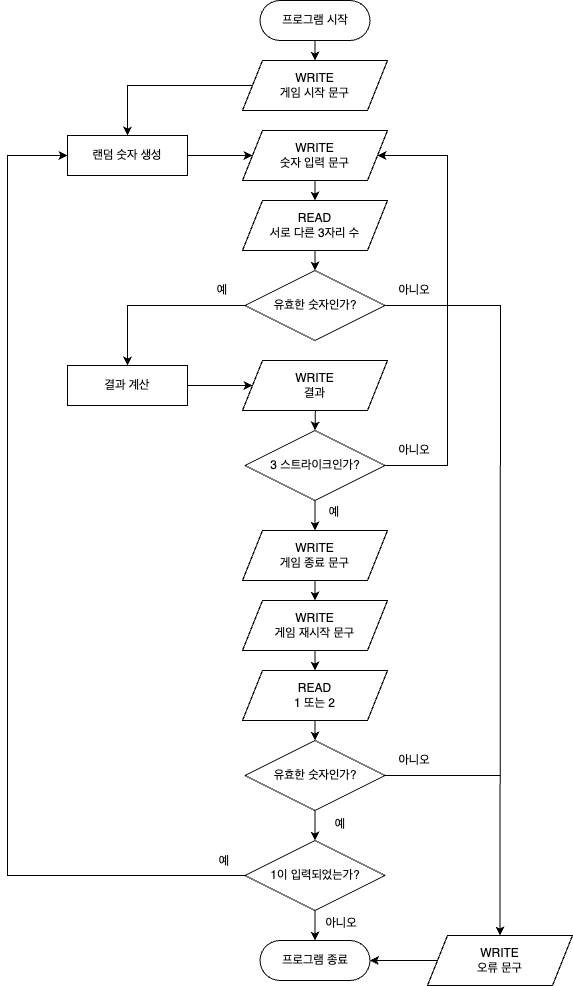

The diagram above was exported from draw.io. Its source (the exported page's mxGraphModel, read from the mxfile embedded in the PNG):
<mxGraphModel dx="1026" dy="576" grid="1" gridSize="10" guides="1" tooltips="1" connect="1" arrows="1" fold="1" page="1" pageScale="1" pageWidth="827" pageHeight="1169" math="0" shadow="0">
  <root>
    <mxCell id="0" />
    <mxCell id="1" parent="0" />
    <mxCell id="YwJVjYxy8VWC_--42S8E-1" value="프로그램 시작" style="rounded=1;whiteSpace=wrap;html=1;arcSize=50;" vertex="1" parent="1">
      <mxGeometry x="372.5" y="40" width="110" height="40" as="geometry" />
    </mxCell>
    <mxCell id="YwJVjYxy8VWC_--42S8E-2" value="WRITE&lt;br&gt;게임 시작 문구" style="shape=parallelogram;perimeter=parallelogramPerimeter;whiteSpace=wrap;html=1;fixedSize=1;" vertex="1" parent="1">
      <mxGeometry x="355" y="100" width="145" height="50" as="geometry" />
    </mxCell>
    <mxCell id="YwJVjYxy8VWC_--42S8E-3" value="READ&lt;br&gt;서로 다른 3자리 수" style="shape=parallelogram;perimeter=parallelogramPerimeter;whiteSpace=wrap;html=1;fixedSize=1;" vertex="1" parent="1">
      <mxGeometry x="355" y="240" width="145" height="50" as="geometry" />
    </mxCell>
    <mxCell id="YwJVjYxy8VWC_--42S8E-4" value="WRITE&lt;br&gt;숫자 입력 문구" style="shape=parallelogram;perimeter=parallelogramPerimeter;whiteSpace=wrap;html=1;fixedSize=1;" vertex="1" parent="1">
      <mxGeometry x="355" y="170" width="145" height="50" as="geometry" />
    </mxCell>
    <mxCell id="YwJVjYxy8VWC_--42S8E-8" value="프로그램 종료" style="rounded=1;whiteSpace=wrap;html=1;arcSize=50;" vertex="1" parent="1">
      <mxGeometry x="372.5" y="980" width="110" height="40" as="geometry" />
    </mxCell>
    <mxCell id="YwJVjYxy8VWC_--42S8E-9" value="1이 입력되었는가?" style="rhombus;whiteSpace=wrap;html=1;" vertex="1" parent="1">
      <mxGeometry x="357.5" y="880" width="140" height="70" as="geometry" />
    </mxCell>
    <mxCell id="YwJVjYxy8VWC_--42S8E-11" value="" style="endArrow=classic;html=1;rounded=0;exitX=0.5;exitY=1;exitDx=0;exitDy=0;entryX=0.5;entryY=0;entryDx=0;entryDy=0;" edge="1" parent="1" source="YwJVjYxy8VWC_--42S8E-1" target="YwJVjYxy8VWC_--42S8E-2">
      <mxGeometry width="50" height="50" relative="1" as="geometry">
        <mxPoint x="390" y="210" as="sourcePoint" />
        <mxPoint x="440" y="160" as="targetPoint" />
      </mxGeometry>
    </mxCell>
    <mxCell id="YwJVjYxy8VWC_--42S8E-12" value="" style="endArrow=classic;html=1;rounded=0;exitX=0;exitY=0.5;exitDx=0;exitDy=0;entryX=0.5;entryY=0;entryDx=0;entryDy=0;" edge="1" parent="1" source="YwJVjYxy8VWC_--42S8E-2" target="YwJVjYxy8VWC_--42S8E-14">
      <mxGeometry width="50" height="50" relative="1" as="geometry">
        <mxPoint x="390" y="240" as="sourcePoint" />
        <mxPoint x="440" y="190" as="targetPoint" />
        <Array as="points">
          <mxPoint x="240" y="125" />
        </Array>
      </mxGeometry>
    </mxCell>
    <mxCell id="YwJVjYxy8VWC_--42S8E-13" value="" style="endArrow=classic;html=1;rounded=0;exitX=0.5;exitY=1;exitDx=0;exitDy=0;entryX=0.5;entryY=0;entryDx=0;entryDy=0;" edge="1" parent="1" source="YwJVjYxy8VWC_--42S8E-4" target="YwJVjYxy8VWC_--42S8E-3">
      <mxGeometry width="50" height="50" relative="1" as="geometry">
        <mxPoint x="390" y="330" as="sourcePoint" />
        <mxPoint x="440" y="280" as="targetPoint" />
      </mxGeometry>
    </mxCell>
    <mxCell id="YwJVjYxy8VWC_--42S8E-14" value="랜덤 숫자 생성" style="rounded=0;whiteSpace=wrap;html=1;" vertex="1" parent="1">
      <mxGeometry x="180" y="175" width="120" height="40" as="geometry" />
    </mxCell>
    <mxCell id="YwJVjYxy8VWC_--42S8E-15" value="3 스트라이크인가?" style="rhombus;whiteSpace=wrap;html=1;" vertex="1" parent="1">
      <mxGeometry x="357.5" y="470" width="140" height="70" as="geometry" />
    </mxCell>
    <mxCell id="YwJVjYxy8VWC_--42S8E-16" value="" style="endArrow=classic;html=1;rounded=0;exitX=1;exitY=0.5;exitDx=0;exitDy=0;entryX=0;entryY=0.5;entryDx=0;entryDy=0;" edge="1" parent="1" source="YwJVjYxy8VWC_--42S8E-14" target="YwJVjYxy8VWC_--42S8E-4">
      <mxGeometry width="50" height="50" relative="1" as="geometry">
        <mxPoint x="390" y="400" as="sourcePoint" />
        <mxPoint x="440" y="350" as="targetPoint" />
      </mxGeometry>
    </mxCell>
    <mxCell id="YwJVjYxy8VWC_--42S8E-17" value="결과 계산" style="rounded=0;whiteSpace=wrap;html=1;" vertex="1" parent="1">
      <mxGeometry x="180" y="405" width="120" height="40" as="geometry" />
    </mxCell>
    <mxCell id="YwJVjYxy8VWC_--42S8E-18" value="" style="endArrow=classic;html=1;rounded=0;exitX=0;exitY=0.5;exitDx=0;exitDy=0;entryX=0.5;entryY=0;entryDx=0;entryDy=0;" edge="1" parent="1" source="YwJVjYxy8VWC_--42S8E-40" target="YwJVjYxy8VWC_--42S8E-17">
      <mxGeometry width="50" height="50" relative="1" as="geometry">
        <mxPoint x="390" y="360" as="sourcePoint" />
        <mxPoint x="440" y="310" as="targetPoint" />
        <Array as="points">
          <mxPoint x="240" y="345" />
        </Array>
      </mxGeometry>
    </mxCell>
    <mxCell id="YwJVjYxy8VWC_--42S8E-19" value="" style="endArrow=classic;html=1;rounded=0;exitX=1;exitY=0.5;exitDx=0;exitDy=0;entryX=0;entryY=0.5;entryDx=0;entryDy=0;" edge="1" parent="1" source="YwJVjYxy8VWC_--42S8E-17" target="YwJVjYxy8VWC_--42S8E-21">
      <mxGeometry width="50" height="50" relative="1" as="geometry">
        <mxPoint x="390" y="500" as="sourcePoint" />
        <mxPoint x="366" y="420" as="targetPoint" />
      </mxGeometry>
    </mxCell>
    <mxCell id="YwJVjYxy8VWC_--42S8E-20" value="" style="endArrow=classic;html=1;rounded=0;exitX=0.5;exitY=1;exitDx=0;exitDy=0;entryX=0.5;entryY=0;entryDx=0;entryDy=0;" edge="1" parent="1" target="YwJVjYxy8VWC_--42S8E-15">
      <mxGeometry width="50" height="50" relative="1" as="geometry">
        <mxPoint x="428" y="445" as="sourcePoint" />
        <mxPoint x="440" y="470" as="targetPoint" />
      </mxGeometry>
    </mxCell>
    <mxCell id="YwJVjYxy8VWC_--42S8E-21" value="WRITE&lt;br&gt;결과" style="shape=parallelogram;perimeter=parallelogramPerimeter;whiteSpace=wrap;html=1;fixedSize=1;" vertex="1" parent="1">
      <mxGeometry x="355" y="400" width="145" height="50" as="geometry" />
    </mxCell>
    <mxCell id="YwJVjYxy8VWC_--42S8E-24" value="WRITE&lt;br&gt;게임 종료 문구" style="shape=parallelogram;perimeter=parallelogramPerimeter;whiteSpace=wrap;html=1;fixedSize=1;" vertex="1" parent="1">
      <mxGeometry x="355" y="570" width="145" height="50" as="geometry" />
    </mxCell>
    <mxCell id="YwJVjYxy8VWC_--42S8E-25" value="READ&lt;br&gt;1 또는 2" style="shape=parallelogram;perimeter=parallelogramPerimeter;whiteSpace=wrap;html=1;fixedSize=1;" vertex="1" parent="1">
      <mxGeometry x="355" y="710" width="145" height="50" as="geometry" />
    </mxCell>
    <mxCell id="YwJVjYxy8VWC_--42S8E-26" value="" style="endArrow=classic;html=1;rounded=0;exitX=0.5;exitY=1;exitDx=0;exitDy=0;entryX=0.5;entryY=0;entryDx=0;entryDy=0;" edge="1" parent="1" source="YwJVjYxy8VWC_--42S8E-15" target="YwJVjYxy8VWC_--42S8E-24">
      <mxGeometry width="50" height="50" relative="1" as="geometry">
        <mxPoint x="390" y="590" as="sourcePoint" />
        <mxPoint x="440" y="540" as="targetPoint" />
      </mxGeometry>
    </mxCell>
    <mxCell id="YwJVjYxy8VWC_--42S8E-27" value="" style="endArrow=classic;html=1;rounded=0;exitX=0.5;exitY=1;exitDx=0;exitDy=0;entryX=0.5;entryY=0;entryDx=0;entryDy=0;" edge="1" parent="1" target="YwJVjYxy8VWC_--42S8E-25">
      <mxGeometry width="50" height="50" relative="1" as="geometry">
        <mxPoint x="427.5" y="680" as="sourcePoint" />
        <mxPoint x="440" y="610" as="targetPoint" />
      </mxGeometry>
    </mxCell>
    <mxCell id="YwJVjYxy8VWC_--42S8E-28" value="" style="endArrow=classic;html=1;rounded=0;exitX=0.5;exitY=1;exitDx=0;exitDy=0;entryX=0.5;entryY=0;entryDx=0;entryDy=0;" edge="1" parent="1" source="YwJVjYxy8VWC_--42S8E-25" target="YwJVjYxy8VWC_--42S8E-46">
      <mxGeometry width="50" height="50" relative="1" as="geometry">
        <mxPoint x="390" y="670" as="sourcePoint" />
        <mxPoint x="428" y="780" as="targetPoint" />
      </mxGeometry>
    </mxCell>
    <mxCell id="YwJVjYxy8VWC_--42S8E-30" value="" style="endArrow=classic;html=1;rounded=0;exitX=0.5;exitY=1;exitDx=0;exitDy=0;entryX=0.5;entryY=0;entryDx=0;entryDy=0;" edge="1" parent="1" source="YwJVjYxy8VWC_--42S8E-9" target="YwJVjYxy8VWC_--42S8E-8">
      <mxGeometry width="50" height="50" relative="1" as="geometry">
        <mxPoint x="390" y="870" as="sourcePoint" />
        <mxPoint x="440" y="820" as="targetPoint" />
      </mxGeometry>
    </mxCell>
    <mxCell id="YwJVjYxy8VWC_--42S8E-31" value="아니오" style="text;html=1;strokeColor=none;fillColor=none;align=center;verticalAlign=middle;whiteSpace=wrap;rounded=0;" vertex="1" parent="1">
      <mxGeometry x="434.5" y="948" width="37.5" height="30" as="geometry" />
    </mxCell>
    <mxCell id="YwJVjYxy8VWC_--42S8E-32" value="" style="endArrow=classic;html=1;rounded=0;exitX=0;exitY=0.5;exitDx=0;exitDy=0;entryX=0;entryY=0.5;entryDx=0;entryDy=0;" edge="1" parent="1" source="YwJVjYxy8VWC_--42S8E-9" target="YwJVjYxy8VWC_--42S8E-14">
      <mxGeometry width="50" height="50" relative="1" as="geometry">
        <mxPoint x="390" y="550" as="sourcePoint" />
        <mxPoint x="440" y="500" as="targetPoint" />
        <Array as="points">
          <mxPoint x="120" y="915" />
          <mxPoint x="120" y="195" />
        </Array>
      </mxGeometry>
    </mxCell>
    <mxCell id="YwJVjYxy8VWC_--42S8E-33" value="예" style="text;html=1;strokeColor=none;fillColor=none;align=center;verticalAlign=middle;whiteSpace=wrap;rounded=0;" vertex="1" parent="1">
      <mxGeometry x="307" y="886" width="60" height="30" as="geometry" />
    </mxCell>
    <mxCell id="YwJVjYxy8VWC_--42S8E-34" value="" style="endArrow=classic;html=1;rounded=0;exitX=1;exitY=0.5;exitDx=0;exitDy=0;entryX=1;entryY=0.5;entryDx=0;entryDy=0;" edge="1" parent="1" source="YwJVjYxy8VWC_--42S8E-15" target="YwJVjYxy8VWC_--42S8E-4">
      <mxGeometry width="50" height="50" relative="1" as="geometry">
        <mxPoint x="390" y="480" as="sourcePoint" />
        <mxPoint x="600" y="400" as="targetPoint" />
        <Array as="points">
          <mxPoint x="560" y="505" />
          <mxPoint x="560" y="195" />
        </Array>
      </mxGeometry>
    </mxCell>
    <mxCell id="YwJVjYxy8VWC_--42S8E-35" value="예" style="text;html=1;strokeColor=none;fillColor=none;align=center;verticalAlign=middle;whiteSpace=wrap;rounded=0;" vertex="1" parent="1">
      <mxGeometry x="416.5" y="537" width="60" height="30" as="geometry" />
    </mxCell>
    <mxCell id="YwJVjYxy8VWC_--42S8E-36" value="아니오" style="text;html=1;strokeColor=none;fillColor=none;align=center;verticalAlign=middle;whiteSpace=wrap;rounded=0;" vertex="1" parent="1">
      <mxGeometry x="496.5" y="475" width="60" height="30" as="geometry" />
    </mxCell>
    <mxCell id="YwJVjYxy8VWC_--42S8E-37" value="WRITE&lt;br&gt;게임 재시작 문구" style="shape=parallelogram;perimeter=parallelogramPerimeter;whiteSpace=wrap;html=1;fixedSize=1;" vertex="1" parent="1">
      <mxGeometry x="355" y="640" width="145" height="50" as="geometry" />
    </mxCell>
    <mxCell id="YwJVjYxy8VWC_--42S8E-38" value="" style="endArrow=classic;html=1;rounded=0;exitX=0.5;exitY=1;exitDx=0;exitDy=0;entryX=0.5;entryY=0;entryDx=0;entryDy=0;" edge="1" parent="1" source="YwJVjYxy8VWC_--42S8E-24" target="YwJVjYxy8VWC_--42S8E-37">
      <mxGeometry width="50" height="50" relative="1" as="geometry">
        <mxPoint x="390" y="680" as="sourcePoint" />
        <mxPoint x="440" y="630" as="targetPoint" />
      </mxGeometry>
    </mxCell>
    <mxCell id="YwJVjYxy8VWC_--42S8E-40" value="유효한 숫자인가?" style="rhombus;whiteSpace=wrap;html=1;" vertex="1" parent="1">
      <mxGeometry x="357.5" y="310" width="140" height="70" as="geometry" />
    </mxCell>
    <mxCell id="YwJVjYxy8VWC_--42S8E-41" value="WRITE&lt;br&gt;오류 문구" style="shape=parallelogram;perimeter=parallelogramPerimeter;whiteSpace=wrap;html=1;fixedSize=1;" vertex="1" parent="1">
      <mxGeometry x="540" y="975" width="145" height="50" as="geometry" />
    </mxCell>
    <mxCell id="YwJVjYxy8VWC_--42S8E-42" value="" style="endArrow=classic;html=1;rounded=0;exitX=0.5;exitY=1;exitDx=0;exitDy=0;entryX=0.5;entryY=0;entryDx=0;entryDy=0;" edge="1" parent="1" source="YwJVjYxy8VWC_--42S8E-3" target="YwJVjYxy8VWC_--42S8E-40">
      <mxGeometry width="50" height="50" relative="1" as="geometry">
        <mxPoint x="390" y="500" as="sourcePoint" />
        <mxPoint x="428" y="310" as="targetPoint" />
      </mxGeometry>
    </mxCell>
    <mxCell id="YwJVjYxy8VWC_--42S8E-44" value="" style="endArrow=classic;html=1;rounded=0;exitX=1;exitY=0.5;exitDx=0;exitDy=0;entryX=0.5;entryY=0;entryDx=0;entryDy=0;" edge="1" parent="1" source="YwJVjYxy8VWC_--42S8E-40" target="YwJVjYxy8VWC_--42S8E-41">
      <mxGeometry width="50" height="50" relative="1" as="geometry">
        <mxPoint x="390" y="510" as="sourcePoint" />
        <mxPoint x="440" y="460" as="targetPoint" />
        <Array as="points">
          <mxPoint x="613" y="345" />
        </Array>
      </mxGeometry>
    </mxCell>
    <mxCell id="YwJVjYxy8VWC_--42S8E-45" value="" style="endArrow=classic;html=1;rounded=0;exitX=0;exitY=0.5;exitDx=0;exitDy=0;entryX=1;entryY=0.5;entryDx=0;entryDy=0;" edge="1" parent="1" source="YwJVjYxy8VWC_--42S8E-41" target="YwJVjYxy8VWC_--42S8E-8">
      <mxGeometry width="50" height="50" relative="1" as="geometry">
        <mxPoint x="390" y="910" as="sourcePoint" />
        <mxPoint x="440" y="860" as="targetPoint" />
      </mxGeometry>
    </mxCell>
    <mxCell id="YwJVjYxy8VWC_--42S8E-46" value="유효한 숫자인가?" style="rhombus;whiteSpace=wrap;html=1;" vertex="1" parent="1">
      <mxGeometry x="357.5" y="780" width="140" height="70" as="geometry" />
    </mxCell>
    <mxCell id="YwJVjYxy8VWC_--42S8E-47" value="" style="endArrow=classic;html=1;rounded=0;exitX=0.5;exitY=1;exitDx=0;exitDy=0;entryX=0.5;entryY=0;entryDx=0;entryDy=0;" edge="1" parent="1" source="YwJVjYxy8VWC_--42S8E-46" target="YwJVjYxy8VWC_--42S8E-9">
      <mxGeometry width="50" height="50" relative="1" as="geometry">
        <mxPoint x="390" y="950" as="sourcePoint" />
        <mxPoint x="440" y="900" as="targetPoint" />
      </mxGeometry>
    </mxCell>
    <mxCell id="YwJVjYxy8VWC_--42S8E-49" value="" style="endArrow=none;html=1;rounded=0;exitX=1;exitY=0.5;exitDx=0;exitDy=0;" edge="1" parent="1" source="YwJVjYxy8VWC_--42S8E-46">
      <mxGeometry width="50" height="50" relative="1" as="geometry">
        <mxPoint x="390" y="910" as="sourcePoint" />
        <mxPoint x="613" y="815" as="targetPoint" />
      </mxGeometry>
    </mxCell>
    <mxCell id="YwJVjYxy8VWC_--42S8E-50" value="아니오" style="text;html=1;strokeColor=none;fillColor=none;align=center;verticalAlign=middle;whiteSpace=wrap;rounded=0;" vertex="1" parent="1">
      <mxGeometry x="497" y="785" width="60" height="30" as="geometry" />
    </mxCell>
    <mxCell id="YwJVjYxy8VWC_--42S8E-51" value="아니오" style="text;html=1;strokeColor=none;fillColor=none;align=center;verticalAlign=middle;whiteSpace=wrap;rounded=0;" vertex="1" parent="1">
      <mxGeometry x="496.5" y="315" width="60" height="30" as="geometry" />
    </mxCell>
    <mxCell id="YwJVjYxy8VWC_--42S8E-52" value="예" style="text;html=1;strokeColor=none;fillColor=none;align=center;verticalAlign=middle;whiteSpace=wrap;rounded=0;" vertex="1" parent="1">
      <mxGeometry x="305" y="315" width="60" height="30" as="geometry" />
    </mxCell>
    <mxCell id="YwJVjYxy8VWC_--42S8E-53" value="예" style="text;html=1;strokeColor=none;fillColor=none;align=center;verticalAlign=middle;whiteSpace=wrap;rounded=0;" vertex="1" parent="1">
      <mxGeometry x="422.5" y="849" width="60" height="30" as="geometry" />
    </mxCell>
  </root>
</mxGraphModel>